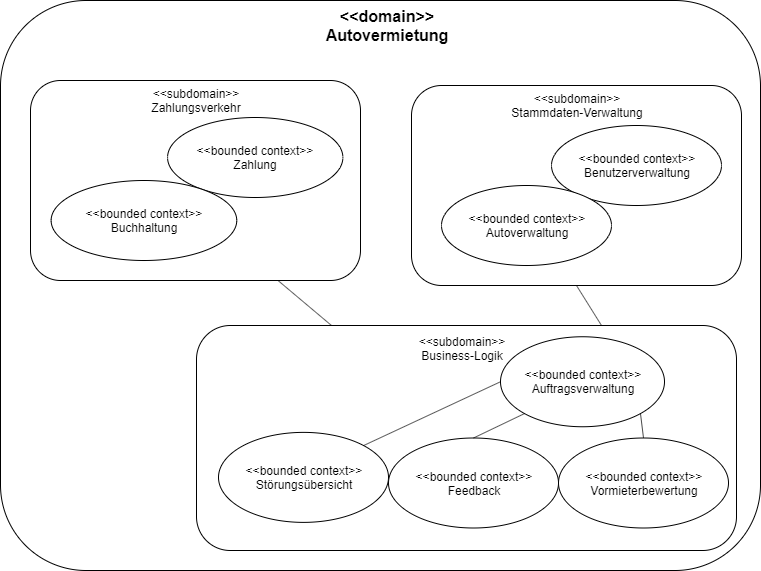

The diagram above was exported from draw.io. Its source (the exported page's mxGraphModel, read from the mxfile embedded in the PNG):
<mxGraphModel dx="768" dy="667" grid="1" gridSize="10" guides="1" tooltips="1" connect="1" arrows="1" fold="1" page="1" pageScale="1" pageWidth="827" pageHeight="1169" math="0" shadow="0">
  <root>
    <mxCell id="0" />
    <mxCell id="1" parent="0" />
    <mxCell id="0C1TcPHvrFp9_zPq4sVi-17" value="" style="group" parent="1" vertex="1" connectable="0">
      <mxGeometry x="40" y="40" width="760" height="570" as="geometry" />
    </mxCell>
    <mxCell id="0C1TcPHvrFp9_zPq4sVi-2" value="" style="rounded=1;whiteSpace=wrap;html=1;" parent="0C1TcPHvrFp9_zPq4sVi-17" vertex="1">
      <mxGeometry width="760" height="570" as="geometry" />
    </mxCell>
    <mxCell id="0C1TcPHvrFp9_zPq4sVi-20" value="" style="group" parent="0C1TcPHvrFp9_zPq4sVi-17" vertex="1" connectable="0">
      <mxGeometry x="411" y="85" width="330" height="200" as="geometry" />
    </mxCell>
    <mxCell id="0C1TcPHvrFp9_zPq4sVi-18" value="" style="rounded=1;whiteSpace=wrap;html=1;" parent="0C1TcPHvrFp9_zPq4sVi-20" vertex="1">
      <mxGeometry width="330" height="200" as="geometry" />
    </mxCell>
    <mxCell id="0C1TcPHvrFp9_zPq4sVi-19" value="&amp;lt;&amp;lt;subdomain&amp;gt;&amp;gt;&lt;br&gt;Stammdaten-Verwaltung" style="text;html=1;strokeColor=none;fillColor=none;align=center;verticalAlign=middle;whiteSpace=wrap;rounded=0;" parent="0C1TcPHvrFp9_zPq4sVi-20" vertex="1">
      <mxGeometry x="60" y="10" width="210" height="20" as="geometry" />
    </mxCell>
    <mxCell id="0C1TcPHvrFp9_zPq4sVi-8" value="&amp;lt;&amp;lt;bounded context&amp;gt;&amp;gt;&lt;br&gt;Benutzerverwaltung" style="ellipse;whiteSpace=wrap;html=1;" parent="0C1TcPHvrFp9_zPq4sVi-20" vertex="1">
      <mxGeometry x="140" y="40" width="170" height="80" as="geometry" />
    </mxCell>
    <mxCell id="0C1TcPHvrFp9_zPq4sVi-3" value="&lt;b&gt;&lt;font style=&quot;font-size: 16px&quot;&gt;&amp;lt;&amp;lt;domain&amp;gt;&amp;gt;&lt;br&gt;Autovermietung&lt;/font&gt;&lt;/b&gt;" style="text;html=1;strokeColor=none;fillColor=none;align=center;verticalAlign=middle;whiteSpace=wrap;rounded=0;" parent="0C1TcPHvrFp9_zPq4sVi-17" vertex="1">
      <mxGeometry x="311" y="15" width="150" height="20" as="geometry" />
    </mxCell>
    <mxCell id="0C1TcPHvrFp9_zPq4sVi-7" value="&amp;lt;&amp;lt;bounded context&amp;gt;&amp;gt;&lt;br&gt;Autoverwaltung" style="ellipse;whiteSpace=wrap;html=1;" parent="0C1TcPHvrFp9_zPq4sVi-17" vertex="1">
      <mxGeometry x="441" y="185" width="170" height="80" as="geometry" />
    </mxCell>
    <mxCell id="0C1TcPHvrFp9_zPq4sVi-38" value="" style="group" parent="0C1TcPHvrFp9_zPq4sVi-17" vertex="1" connectable="0">
      <mxGeometry x="196" y="325" width="547" height="225" as="geometry" />
    </mxCell>
    <mxCell id="0C1TcPHvrFp9_zPq4sVi-35" value="" style="group" parent="0C1TcPHvrFp9_zPq4sVi-38" vertex="1" connectable="0">
      <mxGeometry width="547" height="225" as="geometry" />
    </mxCell>
    <mxCell id="0C1TcPHvrFp9_zPq4sVi-32" value="" style="rounded=1;whiteSpace=wrap;html=1;" parent="0C1TcPHvrFp9_zPq4sVi-35" vertex="1">
      <mxGeometry width="540" height="225" as="geometry" />
    </mxCell>
    <mxCell id="0C1TcPHvrFp9_zPq4sVi-33" value="&amp;lt;&amp;lt;subdomain&amp;gt;&amp;gt;&lt;br&gt;Business-Logik" style="text;html=1;strokeColor=none;fillColor=none;align=center;verticalAlign=middle;whiteSpace=wrap;rounded=0;" parent="0C1TcPHvrFp9_zPq4sVi-35" vertex="1">
      <mxGeometry x="160" y="11.25" width="210" height="22.5" as="geometry" />
    </mxCell>
    <mxCell id="0C1TcPHvrFp9_zPq4sVi-12" value="&amp;lt;&amp;lt;bounded context&amp;gt;&amp;gt;&lt;br&gt;Störungsübersicht" style="ellipse;whiteSpace=wrap;html=1;" parent="0C1TcPHvrFp9_zPq4sVi-35" vertex="1">
      <mxGeometry x="22" y="106.875" width="170" height="90" as="geometry" />
    </mxCell>
    <mxCell id="0C1TcPHvrFp9_zPq4sVi-10" value="&amp;lt;&amp;lt;bounded context&amp;gt;&amp;gt;&lt;br&gt;Feedback" style="ellipse;whiteSpace=wrap;html=1;" parent="0C1TcPHvrFp9_zPq4sVi-35" vertex="1">
      <mxGeometry x="192" y="112.5" width="170" height="90" as="geometry" />
    </mxCell>
    <mxCell id="0C1TcPHvrFp9_zPq4sVi-6" value="&amp;lt;&amp;lt;bounded context&amp;gt;&amp;gt;&lt;br&gt;Auftragsverwaltung" style="ellipse;whiteSpace=wrap;html=1;" parent="0C1TcPHvrFp9_zPq4sVi-35" vertex="1">
      <mxGeometry x="304" y="11.25" width="164" height="90" as="geometry" />
    </mxCell>
    <mxCell id="0C1TcPHvrFp9_zPq4sVi-13" value="&amp;lt;&amp;lt;bounded context&amp;gt;&amp;gt;&lt;br&gt;Vormieterbewertung" style="ellipse;whiteSpace=wrap;html=1;" parent="0C1TcPHvrFp9_zPq4sVi-35" vertex="1">
      <mxGeometry x="362" y="112.5" width="170" height="90" as="geometry" />
    </mxCell>
    <mxCell id="0C1TcPHvrFp9_zPq4sVi-42" value="" style="endArrow=none;html=1;entryX=1;entryY=0;entryDx=0;entryDy=0;exitX=0;exitY=0.5;exitDx=0;exitDy=0;" parent="0C1TcPHvrFp9_zPq4sVi-35" source="0C1TcPHvrFp9_zPq4sVi-6" target="0C1TcPHvrFp9_zPq4sVi-12" edge="1">
      <mxGeometry width="50" height="50" relative="1" as="geometry">
        <mxPoint x="-196" y="315" as="sourcePoint" />
        <mxPoint x="-146" y="265" as="targetPoint" />
      </mxGeometry>
    </mxCell>
    <mxCell id="0C1TcPHvrFp9_zPq4sVi-43" value="" style="endArrow=none;html=1;exitX=0.5;exitY=0;exitDx=0;exitDy=0;entryX=0;entryY=1;entryDx=0;entryDy=0;" parent="0C1TcPHvrFp9_zPq4sVi-35" source="0C1TcPHvrFp9_zPq4sVi-10" target="0C1TcPHvrFp9_zPq4sVi-6" edge="1">
      <mxGeometry width="50" height="50" relative="1" as="geometry">
        <mxPoint x="-196" y="315" as="sourcePoint" />
        <mxPoint x="-146" y="265" as="targetPoint" />
      </mxGeometry>
    </mxCell>
    <mxCell id="0C1TcPHvrFp9_zPq4sVi-44" value="" style="endArrow=none;html=1;entryX=0.5;entryY=0;entryDx=0;entryDy=0;exitX=1;exitY=1;exitDx=0;exitDy=0;" parent="0C1TcPHvrFp9_zPq4sVi-35" source="0C1TcPHvrFp9_zPq4sVi-6" target="0C1TcPHvrFp9_zPq4sVi-13" edge="1">
      <mxGeometry width="50" height="50" relative="1" as="geometry">
        <mxPoint x="-196" y="315" as="sourcePoint" />
        <mxPoint x="-146" y="265" as="targetPoint" />
      </mxGeometry>
    </mxCell>
    <mxCell id="0C1TcPHvrFp9_zPq4sVi-39" value="" style="endArrow=none;html=1;exitX=0.75;exitY=0;exitDx=0;exitDy=0;entryX=0.5;entryY=1;entryDx=0;entryDy=0;" parent="0C1TcPHvrFp9_zPq4sVi-17" source="0C1TcPHvrFp9_zPq4sVi-32" target="0C1TcPHvrFp9_zPq4sVi-18" edge="1">
      <mxGeometry width="50" height="50" relative="1" as="geometry">
        <mxPoint x="1" y="645" as="sourcePoint" />
        <mxPoint x="51" y="595" as="targetPoint" />
      </mxGeometry>
    </mxCell>
    <mxCell id="0C1TcPHvrFp9_zPq4sVi-16" value="" style="group" parent="1" vertex="1" connectable="0">
      <mxGeometry x="70" y="120" width="330" height="200" as="geometry" />
    </mxCell>
    <mxCell id="0C1TcPHvrFp9_zPq4sVi-4" value="" style="rounded=1;whiteSpace=wrap;html=1;" parent="0C1TcPHvrFp9_zPq4sVi-16" vertex="1">
      <mxGeometry width="330" height="200" as="geometry" />
    </mxCell>
    <mxCell id="0C1TcPHvrFp9_zPq4sVi-15" value="&amp;lt;&amp;lt;subdomain&amp;gt;&amp;gt;&lt;br&gt;Zahlungsverkehr" style="text;html=1;strokeColor=none;fillColor=none;align=center;verticalAlign=middle;whiteSpace=wrap;rounded=0;" parent="0C1TcPHvrFp9_zPq4sVi-16" vertex="1">
      <mxGeometry x="92.84375" y="10" width="144.375" height="20" as="geometry" />
    </mxCell>
    <mxCell id="0C1TcPHvrFp9_zPq4sVi-14" value="&amp;lt;&amp;lt;bounded context&amp;gt;&amp;gt;&lt;br&gt;Zahlung" style="ellipse;whiteSpace=wrap;html=1;" parent="0C1TcPHvrFp9_zPq4sVi-16" vertex="1">
      <mxGeometry x="137.0625" y="37" width="175.3125" height="80" as="geometry" />
    </mxCell>
    <mxCell id="0C1TcPHvrFp9_zPq4sVi-9" value="&amp;lt;&amp;lt;bounded context&amp;gt;&amp;gt;&lt;br&gt;Buchhaltung" style="ellipse;whiteSpace=wrap;html=1;" parent="0C1TcPHvrFp9_zPq4sVi-16" vertex="1">
      <mxGeometry x="20.625" y="100" width="185.625" height="80" as="geometry" />
    </mxCell>
    <mxCell id="0C1TcPHvrFp9_zPq4sVi-41" value="" style="endArrow=none;html=1;entryX=0.25;entryY=0;entryDx=0;entryDy=0;exitX=0.75;exitY=1;exitDx=0;exitDy=0;" parent="1" source="0C1TcPHvrFp9_zPq4sVi-4" target="0C1TcPHvrFp9_zPq4sVi-32" edge="1">
      <mxGeometry width="50" height="50" relative="1" as="geometry">
        <mxPoint x="40" y="680" as="sourcePoint" />
        <mxPoint x="90" y="630" as="targetPoint" />
      </mxGeometry>
    </mxCell>
  </root>
</mxGraphModel>